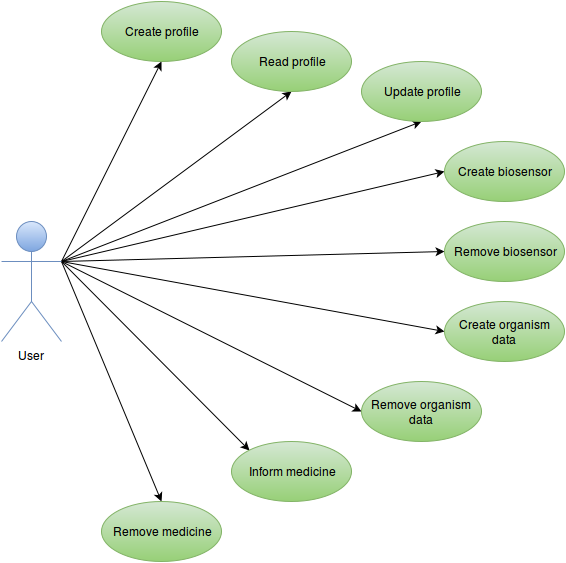

The diagram above was exported from draw.io. Its source (the exported page's mxGraphModel, read from the mxfile embedded in the PNG):
<mxGraphModel dx="1434" dy="771" grid="1" gridSize="10" guides="1" tooltips="1" connect="1" arrows="1" fold="1" page="1" pageScale="1" pageWidth="826" pageHeight="1169" background="#ffffff" math="0" shadow="0">
  <root>
    <mxCell id="0" />
    <mxCell id="1" parent="0" />
    <mxCell id="fb62dc3f1039b85-14" style="rounded=0;html=1;exitX=1;exitY=0.3333333333333333;exitPerimeter=0;entryX=0.5;entryY=1;jettySize=auto;orthogonalLoop=1;" edge="1" parent="1" source="fb62dc3f1039b85-1" target="fb62dc3f1039b85-3">
      <mxGeometry relative="1" as="geometry" />
    </mxCell>
    <mxCell id="fb62dc3f1039b85-15" style="edgeStyle=none;rounded=0;html=1;exitX=1;exitY=0.3333333333333333;exitPerimeter=0;entryX=0.5;entryY=1;jettySize=auto;orthogonalLoop=1;" edge="1" parent="1" source="fb62dc3f1039b85-1" target="fb62dc3f1039b85-6">
      <mxGeometry relative="1" as="geometry" />
    </mxCell>
    <mxCell id="fb62dc3f1039b85-16" style="edgeStyle=none;rounded=0;html=1;exitX=1;exitY=0.3333333333333333;exitPerimeter=0;entryX=0.5;entryY=1;jettySize=auto;orthogonalLoop=1;" edge="1" parent="1" source="fb62dc3f1039b85-1" target="fb62dc3f1039b85-5">
      <mxGeometry relative="1" as="geometry" />
    </mxCell>
    <mxCell id="fb62dc3f1039b85-17" style="edgeStyle=none;rounded=0;html=1;exitX=1;exitY=0.3333333333333333;exitPerimeter=0;entryX=0;entryY=0.5;jettySize=auto;orthogonalLoop=1;" edge="1" parent="1" source="fb62dc3f1039b85-1" target="fb62dc3f1039b85-7">
      <mxGeometry relative="1" as="geometry" />
    </mxCell>
    <mxCell id="fb62dc3f1039b85-18" style="edgeStyle=none;rounded=0;html=1;exitX=1;exitY=0.3333333333333333;exitPerimeter=0;entryX=0;entryY=0.5;jettySize=auto;orthogonalLoop=1;" edge="1" parent="1" source="fb62dc3f1039b85-1" target="fb62dc3f1039b85-8">
      <mxGeometry relative="1" as="geometry" />
    </mxCell>
    <mxCell id="fb62dc3f1039b85-19" style="edgeStyle=none;rounded=0;html=1;exitX=1;exitY=0.3333333333333333;exitPerimeter=0;entryX=0;entryY=0.5;jettySize=auto;orthogonalLoop=1;" edge="1" parent="1" source="fb62dc3f1039b85-1" target="fb62dc3f1039b85-9">
      <mxGeometry relative="1" as="geometry" />
    </mxCell>
    <mxCell id="fb62dc3f1039b85-20" style="edgeStyle=none;rounded=0;html=1;exitX=1;exitY=0.3333333333333333;exitPerimeter=0;entryX=0;entryY=0.5;jettySize=auto;orthogonalLoop=1;" edge="1" parent="1" source="fb62dc3f1039b85-1" target="fb62dc3f1039b85-10">
      <mxGeometry relative="1" as="geometry" />
    </mxCell>
    <mxCell id="fb62dc3f1039b85-21" style="edgeStyle=none;rounded=0;html=1;exitX=1;exitY=0.3333333333333333;exitPerimeter=0;entryX=0;entryY=0;jettySize=auto;orthogonalLoop=1;" edge="1" parent="1" source="fb62dc3f1039b85-1" target="fb62dc3f1039b85-11">
      <mxGeometry relative="1" as="geometry" />
    </mxCell>
    <mxCell id="fb62dc3f1039b85-22" style="edgeStyle=none;rounded=0;html=1;exitX=1;exitY=0.3333333333333333;exitPerimeter=0;jettySize=auto;orthogonalLoop=1;entryX=0.5;entryY=0;" edge="1" parent="1" source="fb62dc3f1039b85-1" target="fb62dc3f1039b85-12">
      <mxGeometry relative="1" as="geometry" />
    </mxCell>
    <mxCell id="fb62dc3f1039b85-1" value="User" style="shape=umlActor;verticalLabelPosition=bottom;labelBackgroundColor=#ffffff;verticalAlign=top;html=1;plain-blue" vertex="1" parent="1">
      <mxGeometry x="40" y="320" width="60" height="120" as="geometry" />
    </mxCell>
    <mxCell id="fb62dc3f1039b85-3" value="Create profile&lt;br&gt;" style="ellipse;whiteSpace=wrap;html=1;plain-green" vertex="1" parent="1">
      <mxGeometry x="140" y="100" width="120" height="60" as="geometry" />
    </mxCell>
    <mxCell id="fb62dc3f1039b85-5" value="Update profile&lt;br&gt;" style="ellipse;whiteSpace=wrap;html=1;plain-green" vertex="1" parent="1">
      <mxGeometry x="400" y="160" width="120" height="60" as="geometry" />
    </mxCell>
    <mxCell id="fb62dc3f1039b85-6" value="Read profile&lt;br&gt;" style="ellipse;whiteSpace=wrap;html=1;plain-green" vertex="1" parent="1">
      <mxGeometry x="270" y="130" width="120" height="60" as="geometry" />
    </mxCell>
    <mxCell id="fb62dc3f1039b85-7" value="Create biosensor&lt;br&gt;" style="ellipse;whiteSpace=wrap;html=1;plain-green" vertex="1" parent="1">
      <mxGeometry x="483" y="240" width="120" height="60" as="geometry" />
    </mxCell>
    <mxCell id="fb62dc3f1039b85-8" value="Remove biosensor&lt;br&gt;" style="ellipse;whiteSpace=wrap;html=1;plain-green" vertex="1" parent="1">
      <mxGeometry x="483" y="320" width="120" height="60" as="geometry" />
    </mxCell>
    <mxCell id="fb62dc3f1039b85-9" value="Create organism data&lt;br&gt;" style="ellipse;whiteSpace=wrap;html=1;plain-green" vertex="1" parent="1">
      <mxGeometry x="483" y="400" width="120" height="60" as="geometry" />
    </mxCell>
    <mxCell id="fb62dc3f1039b85-10" value="Remove organism data&lt;br&gt;" style="ellipse;whiteSpace=wrap;html=1;plain-green" vertex="1" parent="1">
      <mxGeometry x="400" y="480" width="120" height="60" as="geometry" />
    </mxCell>
    <mxCell id="fb62dc3f1039b85-11" value="Inform medicine&lt;br&gt;" style="ellipse;whiteSpace=wrap;html=1;plain-green" vertex="1" parent="1">
      <mxGeometry x="270" y="540" width="120" height="60" as="geometry" />
    </mxCell>
    <mxCell id="fb62dc3f1039b85-12" value="Remove medicine&lt;br&gt;" style="ellipse;whiteSpace=wrap;html=1;plain-green" vertex="1" parent="1">
      <mxGeometry x="140" y="600" width="120" height="60" as="geometry" />
    </mxCell>
  </root>
</mxGraphModel>